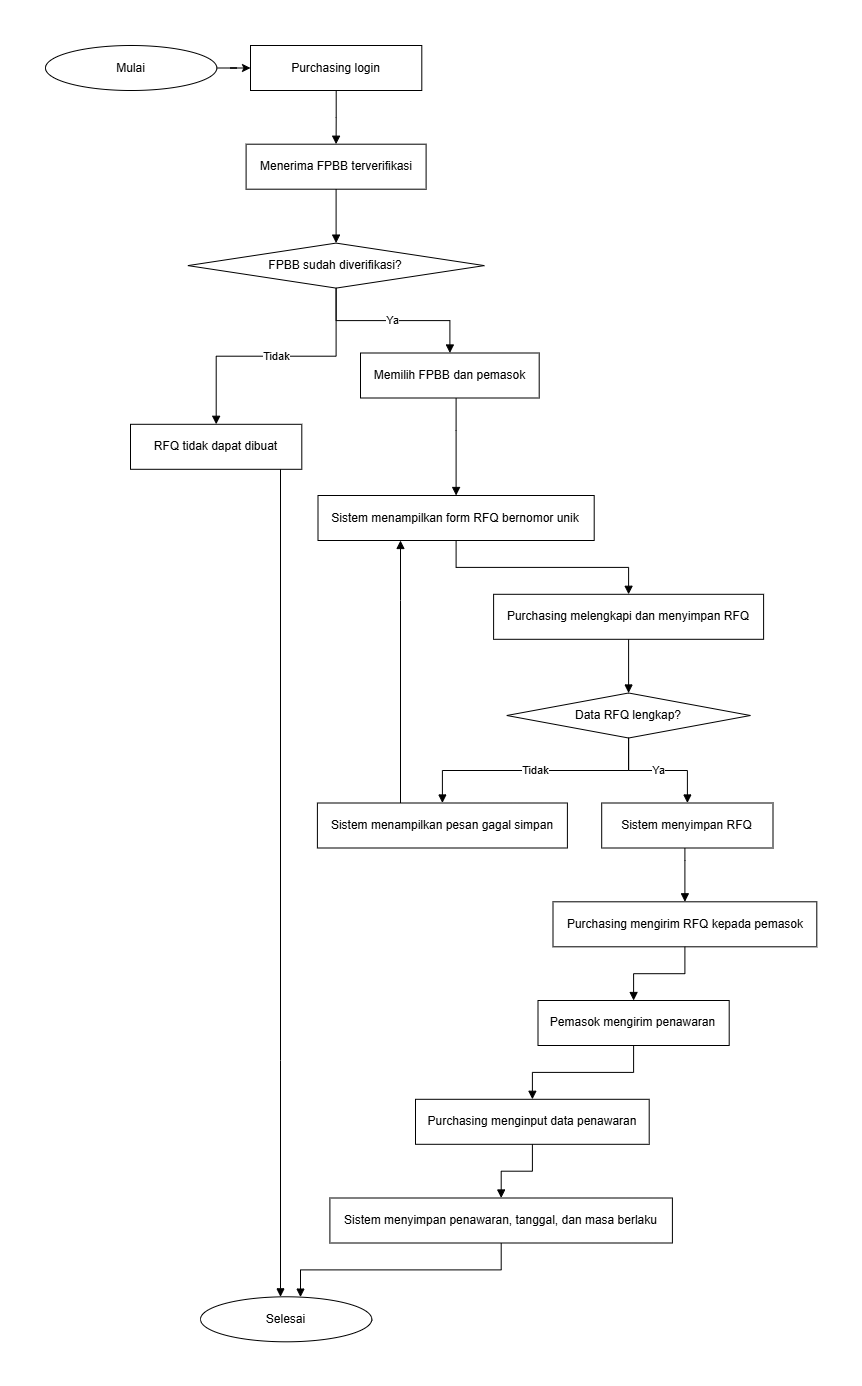

The diagram above was exported from draw.io. Its source (the exported page's mxGraphModel, read from the mxfile embedded in the PNG):
<mxGraphModel dx="1484" dy="849" grid="1" gridSize="10" guides="1" tooltips="1" connect="1" arrows="1" fold="1" page="1" pageScale="1" pageWidth="861" pageHeight="1386" math="0" shadow="0">
  <root>
    <mxCell id="0" />
    <mxCell id="1" parent="0" />
    <mxCell id="A7VO45vRcXsfBPWRmvFY-1" edge="1" parent="1" source="A" style="edgeStyle=orthogonalEdgeStyle;rounded=0;orthogonalLoop=1;jettySize=auto;html=1;defaultLabelBackgroundColor=page;" target="B" value="">
      <mxGeometry relative="1" as="geometry" />
    </mxCell>
    <mxCell id="A" parent="1" style="ellipse;whiteSpace=wrap;html=1;aspect=fixed;" value="Mulai" vertex="1">
      <mxGeometry height="45" width="171.3" x="45" y="45" as="geometry" />
    </mxCell>
    <mxCell id="B" parent="1" style="rounded=0;whiteSpace=wrap;html=1;" value="Purchasing login" vertex="1">
      <mxGeometry height="45" width="171.3" x="250" y="45" as="geometry" />
    </mxCell>
    <mxCell id="C" parent="1" style="rounded=0;whiteSpace=wrap;html=1;" value="Menerima FPBB terverifikasi" vertex="1">
      <mxGeometry height="45" width="180" x="245.6" y="143.7" as="geometry" />
    </mxCell>
    <mxCell id="D" parent="1" style="rhombus;whiteSpace=wrap;html=1;" value="FPBB sudah diverifikasi?" vertex="1">
      <mxGeometry height="45" width="296.4" x="187.4" y="242.6" as="geometry" />
    </mxCell>
    <mxCell id="E" parent="1" style="rounded=0;whiteSpace=wrap;html=1;" value="RFQ tidak dapat dibuat" vertex="1">
      <mxGeometry height="45" width="171.3" x="130" y="423.8" as="geometry" />
    </mxCell>
    <mxCell id="Z" parent="1" style="ellipse;whiteSpace=wrap;html=1;aspect=fixed;" value="Selesai" vertex="1">
      <mxGeometry height="45" width="171.3" x="200" y="1296.3" as="geometry" />
    </mxCell>
    <mxCell id="F" parent="1" style="rounded=0;whiteSpace=wrap;html=1;" value="Memilih FPBB dan pemasok" vertex="1">
      <mxGeometry height="45" width="178.7" x="360" y="352.5" as="geometry" />
    </mxCell>
    <mxCell id="G" parent="1" style="parallelogram;whiteSpace=wrap;html=1;" value="Sistem menampilkan form RFQ bernomor unik" vertex="1">
      <mxGeometry height="45" width="276.2" x="317.5" y="495" as="geometry" />
    </mxCell>
    <mxCell id="H" parent="1" style="rounded=0;whiteSpace=wrap;html=1;" value="Purchasing melengkapi dan menyimpan RFQ" vertex="1">
      <mxGeometry height="45" width="270" x="493.1" y="593.8" as="geometry" />
    </mxCell>
    <mxCell id="I" parent="1" style="rhombus;whiteSpace=wrap;html=1;" value="Data RFQ lengkap?" vertex="1">
      <mxGeometry height="45" width="243.6" x="506.3" y="692.5" as="geometry" />
    </mxCell>
    <mxCell id="J" parent="1" style="parallelogram;whiteSpace=wrap;html=1;" value="Sistem menampilkan pesan gagal simpan" vertex="1">
      <mxGeometry height="45" width="250" x="316.9" y="802.5" as="geometry" />
    </mxCell>
    <mxCell id="K" parent="1" style="rounded=0;whiteSpace=wrap;html=1;" value="Sistem menyimpan RFQ" vertex="1">
      <mxGeometry height="45" width="171.3" x="601.2" y="802.5" as="geometry" />
    </mxCell>
    <mxCell id="L" parent="1" style="rounded=0;whiteSpace=wrap;html=1;" value="Purchasing mengirim RFQ kepada pemasok" vertex="1">
      <mxGeometry height="45" width="263.8" x="552.5" y="901.3" as="geometry" />
    </mxCell>
    <mxCell id="M" parent="1" style="rounded=0;whiteSpace=wrap;html=1;" value="Pemasok mengirim penawaran" vertex="1">
      <mxGeometry height="45" width="191.2" x="537.5" y="1000" as="geometry" />
    </mxCell>
    <mxCell id="N" parent="1" style="parallelogram;whiteSpace=wrap;html=1;" value="Purchasing menginput data penawaran" vertex="1">
      <mxGeometry height="45" width="233.7" x="415" y="1098.8" as="geometry" />
    </mxCell>
    <mxCell id="O" parent="1" style="rounded=0;whiteSpace=wrap;html=1;" value="Sistem menyimpan penawaran, tanggal, dan masa berlaku" vertex="1">
      <mxGeometry height="45" width="342.5" x="329.4" y="1197.5" as="geometry" />
    </mxCell>
    <mxCell id="e1" edge="1" parent="1" source="B" style="edgeStyle=orthogonalEdgeStyle;rounded=0;orthogonalLoop=1;jettySize=auto;html=1;endArrow=block;endFill=1;" target="C" value="">
      <mxGeometry relative="1" as="geometry" />
    </mxCell>
    <mxCell id="e2" edge="1" parent="1" source="C" style="edgeStyle=orthogonalEdgeStyle;rounded=0;orthogonalLoop=1;jettySize=auto;html=1;endArrow=block;endFill=1;" target="D" value="">
      <mxGeometry relative="1" as="geometry" />
    </mxCell>
    <mxCell id="e3" edge="1" parent="1" source="D" style="edgeStyle=orthogonalEdgeStyle;rounded=0;orthogonalLoop=1;jettySize=auto;html=1;endArrow=block;endFill=1;" target="E" value="Tidak">
      <mxGeometry relative="1" as="geometry" />
    </mxCell>
    <mxCell id="e4" edge="1" parent="1" source="E" style="edgeStyle=orthogonalEdgeStyle;rounded=0;orthogonalLoop=1;jettySize=auto;html=1;endArrow=block;endFill=1;" target="Z" value="">
      <mxGeometry relative="1" as="geometry">
        <Array as="points">
          <mxPoint x="280" y="1060" />
          <mxPoint x="280" y="1060" />
        </Array>
      </mxGeometry>
    </mxCell>
    <mxCell id="e5" edge="1" parent="1" source="D" style="edgeStyle=orthogonalEdgeStyle;rounded=0;orthogonalLoop=1;jettySize=auto;html=1;endArrow=block;endFill=1;" target="F" value="Ya">
      <mxGeometry relative="1" as="geometry" />
    </mxCell>
    <mxCell id="e6" edge="1" parent="1" source="F" style="edgeStyle=orthogonalEdgeStyle;rounded=0;orthogonalLoop=1;jettySize=auto;html=1;endArrow=block;endFill=1;" target="G" value="">
      <mxGeometry relative="1" as="geometry">
        <Array as="points">
          <mxPoint x="455.6" y="430" />
          <mxPoint x="455.6" y="430" />
        </Array>
      </mxGeometry>
    </mxCell>
    <mxCell id="e7" edge="1" parent="1" source="G" style="edgeStyle=orthogonalEdgeStyle;rounded=0;orthogonalLoop=1;jettySize=auto;html=1;endArrow=block;endFill=1;" target="H" value="">
      <mxGeometry relative="1" as="geometry" />
    </mxCell>
    <mxCell id="e8" edge="1" parent="1" source="H" style="edgeStyle=orthogonalEdgeStyle;rounded=0;orthogonalLoop=1;jettySize=auto;html=1;endArrow=block;endFill=1;" target="I" value="">
      <mxGeometry relative="1" as="geometry" />
    </mxCell>
    <mxCell id="e9" edge="1" parent="1" source="I" style="edgeStyle=orthogonalEdgeStyle;rounded=0;orthogonalLoop=1;jettySize=auto;html=1;endArrow=block;endFill=1;" target="J" value="Tidak">
      <mxGeometry relative="1" as="geometry" />
    </mxCell>
    <mxCell id="e10" edge="1" parent="1" source="J" style="edgeStyle=orthogonalEdgeStyle;rounded=0;orthogonalLoop=1;jettySize=auto;html=1;endArrow=block;endFill=1;" target="G" value="">
      <mxGeometry relative="1" x="0.1311" as="geometry">
        <Array as="points">
          <mxPoint x="400" y="600" />
          <mxPoint x="400" y="600" />
        </Array>
      </mxGeometry>
    </mxCell>
    <mxCell id="e11" edge="1" parent="1" source="I" style="edgeStyle=orthogonalEdgeStyle;rounded=0;orthogonalLoop=1;jettySize=auto;html=1;endArrow=block;endFill=1;" target="K" value="Ya">
      <mxGeometry relative="1" as="geometry" />
    </mxCell>
    <mxCell id="e12" edge="1" parent="1" source="K" style="edgeStyle=orthogonalEdgeStyle;rounded=0;orthogonalLoop=1;jettySize=auto;html=1;endArrow=block;endFill=1;" target="L" value="">
      <mxGeometry relative="1" as="geometry">
        <Array as="points">
          <mxPoint x="684.4" y="860" />
          <mxPoint x="684.4" y="860" />
        </Array>
      </mxGeometry>
    </mxCell>
    <mxCell id="e13" edge="1" parent="1" source="L" style="edgeStyle=orthogonalEdgeStyle;rounded=0;orthogonalLoop=1;jettySize=auto;html=1;endArrow=block;endFill=1;" target="M" value="">
      <mxGeometry relative="1" as="geometry" />
    </mxCell>
    <mxCell id="e14" edge="1" parent="1" source="M" style="edgeStyle=orthogonalEdgeStyle;rounded=0;orthogonalLoop=1;jettySize=auto;html=1;endArrow=block;endFill=1;" target="N" value="">
      <mxGeometry relative="1" as="geometry" />
    </mxCell>
    <mxCell id="e15" edge="1" parent="1" source="N" style="edgeStyle=orthogonalEdgeStyle;rounded=0;orthogonalLoop=1;jettySize=auto;html=1;endArrow=block;endFill=1;" target="O" value="">
      <mxGeometry relative="1" as="geometry" />
    </mxCell>
    <mxCell id="e16" edge="1" parent="1" source="O" style="edgeStyle=orthogonalEdgeStyle;rounded=0;orthogonalLoop=1;jettySize=auto;html=1;endArrow=block;endFill=1;" target="Z" value="">
      <mxGeometry relative="1" x="0.0517" as="geometry">
        <Array as="points">
          <mxPoint x="500.7" y="1269.4" />
          <mxPoint x="300" y="1269.4" />
        </Array>
      </mxGeometry>
    </mxCell>
  </root>
</mxGraphModel>